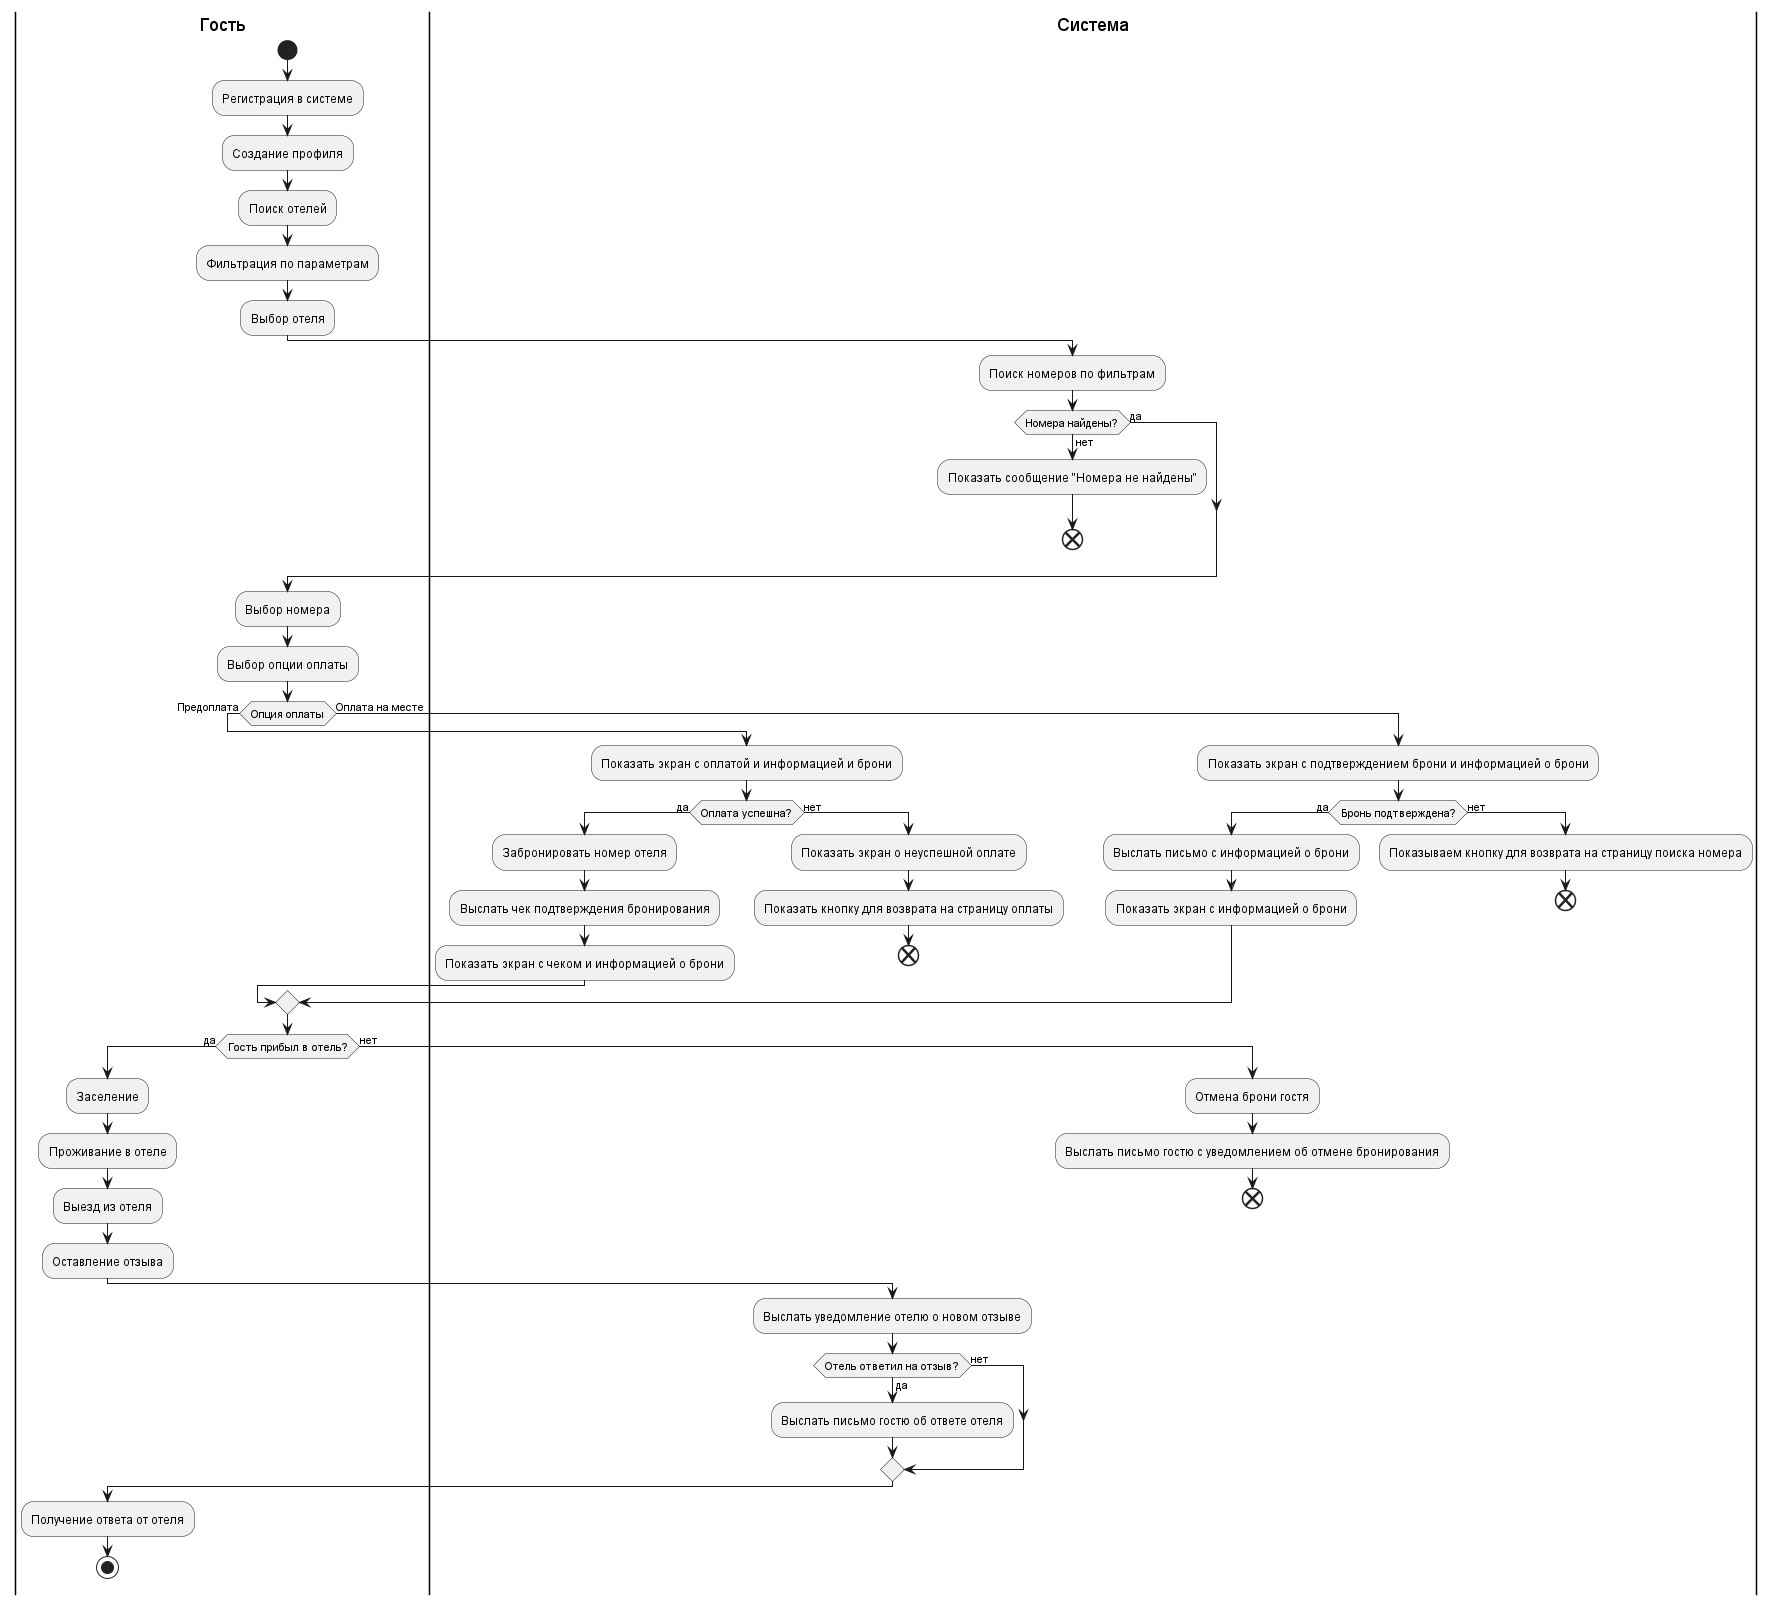

The diagram above was rendered by PlantUML. Its source (embedded in the PNG):
@startuml
|Гость|
start

:Регистрация в системе;
:Создание профиля;

:Поиск отелей;
:Фильтрация по параметрам;
:Выбор отеля;

|Система|
:Поиск номеров по фильтрам;
if (Номера найдены?) then (да)
  else (нет)
    :Показать сообщение "Номера не найдены";
    end
endif

|Гость|
:Выбор номера;
:Выбор опции оплаты;

if (Опция оплаты) then (Предоплата) 
    |Система|
    :Показать экран с оплатой и информацией и брони;

    |Система|
    if (Оплата успешна?) then (да) 
        :Забронировать номер отеля;
        :Выслать чек подтверждения бронирования;
        :Показать экран с чеком и информацией о брони;
      else (нет) 
        :Показать экран о неуспешной оплате;
        :Показать кнопку для возврата на страницу оплаты;
        end
    endif
  else (Оплата на месте)
    |Система|
    :Показать экран с подтверждением брони и информацией о брони;

    if (Бронь подтверждена?) then (да) 
        :Выслать письмо с информацией о брони;
        :Показать экран с информацией о брони;
      else (нет)
        :Показываем кнопку для возврата на страницу поиска номера;
        end
    endif
endif

|Гость|
if (Гость прибыл в отель?) then (да)
    :Заселение;
    :Проживание в отеле;
    :Выезд из отеля;

    :Оставление отзыва;

    |Система|
    :Выслать уведомление отелю о новом отзыве;

    if (Отель ответил на отзыв?) then (да)
        :Выслать письмо гостю об ответе отеля;
      else (нет)
    endif

    |Гость|
    :Получение ответа от отеля;
    stop

  else (нет)
    |Система|
    :Отмена брони гостя;
    :Выслать письмо гостю с уведомлением об отмене бронирования;
    end
endif


@enduml